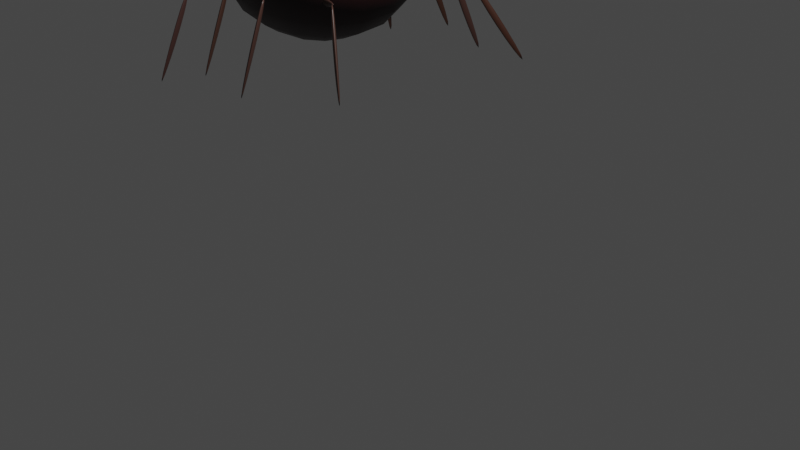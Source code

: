 # Source: spider.blend  (saved by Blender 3.1.7; exported with 4.5.12 LTS)
import bpy
from mathutils import Matrix  # noqa: F401  (used for matrix-valued properties, if any)

bpy.ops.wm.read_factory_settings(use_empty=True)
scene = bpy.context.scene
scene.name = 'Scene'

# ---- collections
col_collection = bpy.data.collections.new('Collection'); scene.collection.children.link(col_collection)

# ---- materials (node trees are filled in below, after node groups)
mat_material_007 = bpy.data.materials.new('Material.007')
mat_material_007.alpha_threshold = 0.0
mat_material_007.use_transparent_shadow = False
mat_material_007.line_color = (0.0, 0.0, 0.0, 1.0)
mat_material_015 = bpy.data.materials.new('Material.015')
mat_material_015.use_transparent_shadow = False
mat_material_008 = bpy.data.materials.new('Material.008')
mat_material_008.alpha_threshold = 0.0
mat_material_008.use_transparent_shadow = False
mat_material_008.line_color = (0.0, 0.0, 0.0, 1.0)
mat_material_009 = bpy.data.materials.new('Material.009')
mat_material_009.alpha_threshold = 0.0
mat_material_009.use_transparent_shadow = False
mat_material_009.line_color = (0.0, 0.0, 0.0, 1.0)
mat_material_010 = bpy.data.materials.new('Material.010')
mat_material_010.alpha_threshold = 0.0
mat_material_010.use_transparent_shadow = False
mat_material_010.line_color = (0.0, 0.0, 0.0, 1.0)
mat_material_011 = bpy.data.materials.new('Material.011')
mat_material_011.alpha_threshold = 0.0
mat_material_011.use_transparent_shadow = False
mat_material_011.line_color = (0.0, 0.0, 0.0, 1.0)
mat_material_012 = bpy.data.materials.new('Material.012')
mat_material_012.alpha_threshold = 0.0
mat_material_012.use_transparent_shadow = False
mat_material_012.line_color = (0.0, 0.0, 0.0, 1.0)
mat_material_013 = bpy.data.materials.new('Material.013')
mat_material_013.alpha_threshold = 0.0
mat_material_013.use_transparent_shadow = False
mat_material_013.line_color = (0.0, 0.0, 0.0, 1.0)
mat_material_014 = bpy.data.materials.new('Material.014')
mat_material_014.alpha_threshold = 0.0
mat_material_014.use_transparent_shadow = False
mat_material_014.line_color = (0.0, 0.0, 0.0, 1.0)
mat_material_016 = bpy.data.materials.new('Material.016')
mat_material_016.use_transparent_shadow = False
mat_material_017 = bpy.data.materials.new('Material.017')
mat_material_017.use_transparent_shadow = False

# ---- material node trees
mat_material_007.use_nodes = True; mat_material_007.node_tree.nodes.clear()
_N = mat_material_007.node_tree.nodes; _L = mat_material_007.node_tree.links
n0 = _N.new('ShaderNodeOutputMaterial'); n0.name = 'Material Output'; n0.location = (300, 300)
n1 = _N.new('ShaderNodeBsdfPrincipled'); n1.name = 'Principled BSDF'; n1.location = (10, 300)
n1.distribution = 'GGX'
n1.subsurface_method = 'RANDOM_WALK_SKIN'
n1.inputs[0].default_value = (0.05448, 0.02519, 0.0185, 1.0)
n1.inputs[2].default_value = 0.4
n1.inputs[3].default_value = 1.45
n1.inputs[27].default_value = (0.0, 0.0, 0.0, 1.0)
n1.inputs[28].default_value = 1.0
_L.new(n1.outputs[0], n0.inputs[0])
n0.is_active_output = True
mat_material_015.use_nodes = True; mat_material_015.node_tree.nodes.clear()
_N = mat_material_015.node_tree.nodes; _L = mat_material_015.node_tree.links
n0 = _N.new('ShaderNodeBsdfPrincipled'); n0.name = 'Principled BSDF'; n0.location = (10, 300)
n0.distribution = 'GGX'
n0.subsurface_method = 'RANDOM_WALK_SKIN'
n0.inputs[0].default_value = (0.01074, 0.00021, 0.000697, 1.0)
n0.inputs[3].default_value = 1.45
n0.inputs[27].default_value = (0.0, 0.0, 0.0, 1.0)
n0.inputs[28].default_value = 1.0
n1 = _N.new('ShaderNodeOutputMaterial'); n1.name = 'Material Output'; n1.location = (300, 300)
_L.new(n0.outputs[0], n1.inputs[0])
n1.is_active_output = True
mat_material_008.use_nodes = True; mat_material_008.node_tree.nodes.clear()
_N = mat_material_008.node_tree.nodes; _L = mat_material_008.node_tree.links
n0 = _N.new('ShaderNodeOutputMaterial'); n0.name = 'Material Output'; n0.location = (300, 300)
n1 = _N.new('ShaderNodeBsdfPrincipled'); n1.name = 'Principled BSDF'; n1.location = (10, 300)
n1.distribution = 'GGX'
n1.subsurface_method = 'RANDOM_WALK_SKIN'
n1.inputs[0].default_value = (0.04374, 0.01681, 0.01033, 1.0)
n1.inputs[2].default_value = 0.4
n1.inputs[3].default_value = 1.45
n1.inputs[27].default_value = (0.0, 0.0, 0.0, 1.0)
n1.inputs[28].default_value = 1.0
_L.new(n1.outputs[0], n0.inputs[0])
n0.is_active_output = True
mat_material_009.use_nodes = True; mat_material_009.node_tree.nodes.clear()
_N = mat_material_009.node_tree.nodes; _L = mat_material_009.node_tree.links
n0 = _N.new('ShaderNodeOutputMaterial'); n0.name = 'Material Output'; n0.location = (300, 300)
n1 = _N.new('ShaderNodeBsdfPrincipled'); n1.name = 'Principled BSDF'; n1.location = (10, 300)
n1.distribution = 'GGX'
n1.subsurface_method = 'RANDOM_WALK_SKIN'
n1.inputs[0].default_value = (0.05613, 0.02624, 0.02029, 1.0)
n1.inputs[2].default_value = 0.4
n1.inputs[3].default_value = 1.45
n1.inputs[27].default_value = (0.0, 0.0, 0.0, 1.0)
n1.inputs[28].default_value = 1.0
_L.new(n1.outputs[0], n0.inputs[0])
n0.is_active_output = True
mat_material_010.use_nodes = True; mat_material_010.node_tree.nodes.clear()
_N = mat_material_010.node_tree.nodes; _L = mat_material_010.node_tree.links
n0 = _N.new('ShaderNodeOutputMaterial'); n0.name = 'Material Output'; n0.location = (300, 300)
n1 = _N.new('ShaderNodeBsdfPrincipled'); n1.name = 'Principled BSDF'; n1.location = (10, 300)
n1.distribution = 'GGX'
n1.subsurface_method = 'RANDOM_WALK_SKIN'
n1.inputs[0].default_value = (0.05781, 0.02732, 0.02217, 1.0)
n1.inputs[2].default_value = 0.4
n1.inputs[3].default_value = 1.45
n1.inputs[27].default_value = (0.0, 0.0, 0.0, 1.0)
n1.inputs[28].default_value = 1.0
_L.new(n1.outputs[0], n0.inputs[0])
n0.is_active_output = True
mat_material_011.use_nodes = True; mat_material_011.node_tree.nodes.clear()
_N = mat_material_011.node_tree.nodes; _L = mat_material_011.node_tree.links
n0 = _N.new('ShaderNodeOutputMaterial'); n0.name = 'Material Output'; n0.location = (300, 300)
n1 = _N.new('ShaderNodeBsdfPrincipled'); n1.name = 'Principled BSDF'; n1.location = (10, 300)
n1.distribution = 'GGX'
n1.subsurface_method = 'RANDOM_WALK_SKIN'
n1.inputs[0].default_value = (0.04971, 0.02122, 0.0137, 1.0)
n1.inputs[2].default_value = 0.4
n1.inputs[3].default_value = 1.45
n1.inputs[27].default_value = (0.0, 0.0, 0.0, 1.0)
n1.inputs[28].default_value = 1.0
_L.new(n1.outputs[0], n0.inputs[0])
n0.is_active_output = True
mat_material_012.use_nodes = True; mat_material_012.node_tree.nodes.clear()
_N = mat_material_012.node_tree.nodes; _L = mat_material_012.node_tree.links
n0 = _N.new('ShaderNodeOutputMaterial'); n0.name = 'Material Output'; n0.location = (300, 300)
n1 = _N.new('ShaderNodeOutputMaterial'); n1.name = 'Material Output.001'; n1.location = (300, 300)
n2 = _N.new('ShaderNodeBsdfPrincipled'); n2.name = 'Principled BSDF.001'; n2.location = (10, 300)
n2.distribution = 'GGX'
n2.subsurface_method = 'RANDOM_WALK_SKIN'
n2.inputs[0].default_value = (0.01708, 0.00393, 0.0, 1.0)
n2.inputs[2].default_value = 0.4
n2.inputs[3].default_value = 1.45
n2.inputs[27].default_value = (0.0, 0.0, 0.0, 1.0)
n2.inputs[28].default_value = 1.0
n3 = _N.new('ShaderNodeBsdfPrincipled'); n3.name = 'Principled BSDF'; n3.location = (10, 300)
n3.distribution = 'GGX'
n3.subsurface_method = 'RANDOM_WALK_SKIN'
n3.inputs[0].default_value = (0.05127, 0.02315, 0.016, 1.0)
n3.inputs[2].default_value = 0.4
n3.inputs[3].default_value = 1.45
n3.inputs[27].default_value = (0.0, 0.0, 0.0, 1.0)
n3.inputs[28].default_value = 1.0
_L.new(n3.outputs[0], n0.inputs[0])
_L.new(n2.outputs[0], n1.inputs[0])
n0.is_active_output = True
mat_material_013.use_nodes = True; mat_material_013.node_tree.nodes.clear()
_N = mat_material_013.node_tree.nodes; _L = mat_material_013.node_tree.links
n0 = _N.new('ShaderNodeOutputMaterial'); n0.name = 'Material Output'; n0.location = (300, 300)
n1 = _N.new('ShaderNodeBsdfPrincipled'); n1.name = 'Principled BSDF'; n1.location = (10, 300)
n1.distribution = 'GGX'
n1.subsurface_method = 'RANDOM_WALK_SKIN'
n1.inputs[0].default_value = (0.05951, 0.02732, 0.02315, 1.0)
n1.inputs[2].default_value = 0.4
n1.inputs[3].default_value = 1.45
n1.inputs[27].default_value = (0.0, 0.0, 0.0, 1.0)
n1.inputs[28].default_value = 1.0
_L.new(n1.outputs[0], n0.inputs[0])
n0.is_active_output = True
mat_material_014.use_nodes = True; mat_material_014.node_tree.nodes.clear()
_N = mat_material_014.node_tree.nodes; _L = mat_material_014.node_tree.links
n0 = _N.new('ShaderNodeOutputMaterial'); n0.name = 'Material Output'; n0.location = (300, 300)
n1 = _N.new('ShaderNodeBsdfPrincipled'); n1.name = 'Principled BSDF'; n1.location = (10, 300)
n1.distribution = 'GGX'
n1.subsurface_method = 'RANDOM_WALK_SKIN'
n1.inputs[0].default_value = (0.05127, 0.02217, 0.016, 1.0)
n1.inputs[2].default_value = 0.4
n1.inputs[3].default_value = 1.45
n1.inputs[27].default_value = (0.0, 0.0, 0.0, 1.0)
n1.inputs[28].default_value = 1.0
_L.new(n1.outputs[0], n0.inputs[0])
n0.is_active_output = True
mat_material_016.use_nodes = True; mat_material_016.node_tree.nodes.clear()
_N = mat_material_016.node_tree.nodes; _L = mat_material_016.node_tree.links
n0 = _N.new('ShaderNodeBsdfPrincipled'); n0.name = 'Principled BSDF'; n0.location = (10, 300)
n0.distribution = 'GGX'
n0.subsurface_method = 'RANDOM_WALK_SKIN'
n0.inputs[0].default_value = (0.0, 0.0, 0.0, 1.0)
n0.inputs[3].default_value = 1.45
n0.inputs[27].default_value = (0.0, 0.0, 0.0, 1.0)
n0.inputs[28].default_value = 1.0
n1 = _N.new('ShaderNodeOutputMaterial'); n1.name = 'Material Output'; n1.location = (300, 300)
_L.new(n0.outputs[0], n1.inputs[0])
n1.is_active_output = True
mat_material_017.use_nodes = True; mat_material_017.node_tree.nodes.clear()
_N = mat_material_017.node_tree.nodes; _L = mat_material_017.node_tree.links
n0 = _N.new('ShaderNodeBsdfPrincipled'); n0.name = 'Principled BSDF'; n0.location = (10, 300)
n0.distribution = 'GGX'
n0.subsurface_method = 'RANDOM_WALK_SKIN'
n0.inputs[0].default_value = (0.0, 0.0, 0.0, 1.0)
n0.inputs[3].default_value = 1.45
n0.inputs[27].default_value = (0.0, 0.0, 0.0, 1.0)
n0.inputs[28].default_value = 1.0
n1 = _N.new('ShaderNodeOutputMaterial'); n1.name = 'Material Output'; n1.location = (300, 300)
_L.new(n0.outputs[0], n1.inputs[0])
n1.is_active_output = True

# ---- world
world_world = bpy.data.worlds.new('World'); scene.world = world_world
world_world.use_nodes = True; world_world.node_tree.nodes.clear()
_N = world_world.node_tree.nodes; _L = world_world.node_tree.links
n0 = _N.new('ShaderNodeOutputWorld'); n0.name = 'World Output'; n0.location = (300, 300)
n1 = _N.new('ShaderNodeBackground'); n1.name = 'Background'; n1.location = (10, 300)
n1.inputs[0].default_value = (0.05088, 0.05088, 0.05088, 1.0)
_L.new(n1.outputs[0], n0.inputs[0])
n0.is_active_output = True
world_world.color = (0.05088, 0.05088, 0.05088)
world_world.use_sun_shadow = False
world_world.sun_shadow_jitter_overblur = 0.0

# ---- cameras
cam_camera = bpy.data.cameras.new('Camera')
cam_camera.clip_end = 100.0
cam_camera.ortho_scale = 7.314

# ---- lights
light_light = bpy.data.lights.new('Light', 'POINT')
light_light.transmission_factor = 0.0
light_light.energy = 1000.0
light_light.shadow_soft_size = 0.1
light_light.shadow_maximum_resolution = 0.006
light_light.use_absolute_resolution = True

# ---- meshes
me_cube_007 = bpy.data.meshes.new('Cube.007')
me_cube_007.from_pydata([(2.755, 0.01296, 0.2687), (1.171, 1.02, -1.002), (3.562, -0.1445, 0.6687), (1.551, -0.9344, -0.9982), (-1.288, 0.1187, -0.06023), (-1.79, 1.104, -1.009), (-1.417, -1.239, 0.74), (-1.813, -0.8599, -1.034), (3.763, 10.42, -16.92), (2.873, 6.858, -10.59), (4.158, 12.48, -20.21), (3.116, 6.063, -12.52), (2.096, -0.08808, 0.2657), (1.691, -0.7618, 2.113), (2.243, -1.435, 0.9915), (1.769, -2.622, 1.892)], [], [(0, 2, 6, 4), (3, 7, 6, 2), (7, 5, 4, 6), (5, 7, 3, 1), (1, 3, 2, 0), (5, 1, 0, 4), (8, 12, 14, 10), (11, 10, 14, 15), (15, 14, 12, 13), (13, 9, 11, 15), (9, 8, 10, 11), (13, 12, 8, 9)])
me_cube_007.polygons.foreach_set('use_smooth', [True] * 12)
_uv = me_cube_007.uv_layers.new(name='UVMap')
_uv.uv.foreach_set('vector', [0.625, 0.5, 0.625, 0.75, 0.875, 0.75, 0.875, 0.5, 0.375, 0.75, 0.375, 1.0, 0.625, 1.0, 0.625, 0.75, 0.375, 0.0, 0.375, 0.25, 0.625, 0.25, 0.625, 0.0, 0.125, 0.5, 0.125, 0.75, 0.375, 0.75, 0.375, 0.5, 0.375, 0.5, 0.375, 0.75, 0.625, 0.75, 0.625, 0.5, 0.375, 0.25, 0.375, 0.5, 0.625, 0.5, 0.625, 0.25, 0.625, 0.5, 0.875, 0.5, 0.875, 0.75, 0.625, 0.75, 0.375, 0.75, 0.625, 0.75, 0.625, 1.0, 0.375, 1.0, 0.375, 0.0, 0.625, 0.0, 0.625, 0.25, 0.375, 0.25, 0.125, 0.5, 0.375, 0.5, 0.375, 0.75, 0.125, 0.75, 0.375, 0.5, 0.625, 0.5, 0.625, 0.75, 0.375, 0.75, 0.375, 0.25, 0.625, 0.25, 0.625, 0.5, 0.375, 0.5])
me_cube_007.materials.append(mat_material_007)
me_cube_007.use_remesh_preserve_volume = False
me_cube_007.use_remesh_preserve_attributes = False
me_cube_007.use_mirror_vertex_groups = False
me_cube_007.update()
me_cube_008 = bpy.data.meshes.new('Cube.008')
me_cube_008.from_pydata([(-1.285, -1.031, -0.9932), (-1.202, -1.232, 1.042), (-1.611, 1.107, -1.027), (-1.367, 0.9997, 0.9814), (1.059, -1.029, -1.01), (2.042, -1.559, 1.088), (0.9724, 1.092, -1.047), (2.739, 0.8902, 0.8971)], [], [(0, 1, 3, 2), (2, 3, 7, 6), (6, 7, 5, 4), (4, 5, 1, 0), (2, 6, 4, 0), (7, 3, 1, 5)])
me_cube_008.polygons.foreach_set('use_smooth', [True] * 6)
_uv = me_cube_008.uv_layers.new(name='UVMap')
_uv.uv.foreach_set('vector', [0.375, 0.0, 0.625, 0.0, 0.625, 0.25, 0.375, 0.25, 0.375, 0.25, 0.625, 0.25, 0.625, 0.5, 0.375, 0.5, 0.375, 0.5, 0.625, 0.5, 0.625, 0.75, 0.375, 0.75, 0.375, 0.75, 0.625, 0.75, 0.625, 1.0, 0.375, 1.0, 0.125, 0.5, 0.375, 0.5, 0.375, 0.75, 0.125, 0.75, 0.625, 0.5, 0.875, 0.5, 0.875, 0.75, 0.625, 0.75])
me_cube_008.materials.append(mat_material_015)
me_cube_008.use_remesh_fix_poles = True
me_cube_008.use_remesh_preserve_attributes = False
me_cube_008.update()
me_cube_009 = bpy.data.meshes.new('Cube.009')
me_cube_009.from_pydata([(2.755, 0.01296, 0.2687), (1.171, 1.02, -1.002), (3.562, -0.1445, 0.6687), (1.551, -0.9344, -0.9982), (-1.288, 0.1187, -0.06023), (-1.79, 1.104, -1.009), (-1.417, -1.239, 0.74), (-1.813, -0.8599, -1.034), (3.763, 10.42, -16.92), (2.873, 6.858, -10.59), (4.158, 12.48, -20.21), (3.116, 6.063, -12.52), (2.096, -0.08808, 0.2657), (1.691, -0.7618, 2.113), (2.243, -1.435, 0.9915), (1.769, -2.622, 1.892)], [], [(0, 2, 6, 4), (3, 7, 6, 2), (7, 5, 4, 6), (5, 7, 3, 1), (1, 3, 2, 0), (5, 1, 0, 4), (8, 12, 14, 10), (11, 10, 14, 15), (15, 14, 12, 13), (13, 9, 11, 15), (9, 8, 10, 11), (13, 12, 8, 9)])
me_cube_009.polygons.foreach_set('use_smooth', [True] * 12)
_uv = me_cube_009.uv_layers.new(name='UVMap')
_uv.uv.foreach_set('vector', [0.625, 0.5, 0.625, 0.75, 0.875, 0.75, 0.875, 0.5, 0.375, 0.75, 0.375, 1.0, 0.625, 1.0, 0.625, 0.75, 0.375, 0.0, 0.375, 0.25, 0.625, 0.25, 0.625, 0.0, 0.125, 0.5, 0.125, 0.75, 0.375, 0.75, 0.375, 0.5, 0.375, 0.5, 0.375, 0.75, 0.625, 0.75, 0.625, 0.5, 0.375, 0.25, 0.375, 0.5, 0.625, 0.5, 0.625, 0.25, 0.625, 0.5, 0.875, 0.5, 0.875, 0.75, 0.625, 0.75, 0.375, 0.75, 0.625, 0.75, 0.625, 1.0, 0.375, 1.0, 0.375, 0.0, 0.625, 0.0, 0.625, 0.25, 0.375, 0.25, 0.125, 0.5, 0.375, 0.5, 0.375, 0.75, 0.125, 0.75, 0.375, 0.5, 0.625, 0.5, 0.625, 0.75, 0.375, 0.75, 0.375, 0.25, 0.625, 0.25, 0.625, 0.5, 0.375, 0.5])
me_cube_009.materials.append(mat_material_008)
me_cube_009.use_remesh_preserve_volume = False
me_cube_009.use_remesh_preserve_attributes = False
me_cube_009.use_mirror_vertex_groups = False
me_cube_009.update()
me_cube_010 = bpy.data.meshes.new('Cube.010')
me_cube_010.from_pydata([(2.755, 0.01296, 0.2687), (1.171, 1.02, -1.002), (3.562, -0.1445, 0.6687), (1.551, -0.9344, -0.9982), (-1.288, 0.1187, -0.06023), (-1.79, 1.104, -1.009), (-1.417, -1.239, 0.74), (-1.813, -0.8599, -1.034), (3.763, 10.42, -16.92), (2.873, 6.858, -10.59), (4.158, 12.48, -20.21), (3.116, 6.063, -12.52), (2.096, -0.08808, 0.2657), (1.691, -0.7618, 2.113), (2.243, -1.435, 0.9915), (1.769, -2.622, 1.892)], [], [(0, 2, 6, 4), (3, 7, 6, 2), (7, 5, 4, 6), (5, 7, 3, 1), (1, 3, 2, 0), (5, 1, 0, 4), (8, 12, 14, 10), (11, 10, 14, 15), (15, 14, 12, 13), (13, 9, 11, 15), (9, 8, 10, 11), (13, 12, 8, 9)])
me_cube_010.polygons.foreach_set('use_smooth', [True] * 12)
_uv = me_cube_010.uv_layers.new(name='UVMap')
_uv.uv.foreach_set('vector', [0.625, 0.5, 0.625, 0.75, 0.875, 0.75, 0.875, 0.5, 0.375, 0.75, 0.375, 1.0, 0.625, 1.0, 0.625, 0.75, 0.375, 0.0, 0.375, 0.25, 0.625, 0.25, 0.625, 0.0, 0.125, 0.5, 0.125, 0.75, 0.375, 0.75, 0.375, 0.5, 0.375, 0.5, 0.375, 0.75, 0.625, 0.75, 0.625, 0.5, 0.375, 0.25, 0.375, 0.5, 0.625, 0.5, 0.625, 0.25, 0.625, 0.5, 0.875, 0.5, 0.875, 0.75, 0.625, 0.75, 0.375, 0.75, 0.625, 0.75, 0.625, 1.0, 0.375, 1.0, 0.375, 0.0, 0.625, 0.0, 0.625, 0.25, 0.375, 0.25, 0.125, 0.5, 0.375, 0.5, 0.375, 0.75, 0.125, 0.75, 0.375, 0.5, 0.625, 0.5, 0.625, 0.75, 0.375, 0.75, 0.375, 0.25, 0.625, 0.25, 0.625, 0.5, 0.375, 0.5])
me_cube_010.materials.append(mat_material_009)
me_cube_010.use_remesh_preserve_volume = False
me_cube_010.use_remesh_preserve_attributes = False
me_cube_010.use_mirror_vertex_groups = False
me_cube_010.update()
me_cube_011 = bpy.data.meshes.new('Cube.011')
me_cube_011.from_pydata([(2.755, 0.01296, 0.2687), (1.171, 1.02, -1.002), (3.562, -0.1445, 0.6687), (1.551, -0.9344, -0.9982), (-1.288, 0.1187, -0.06023), (-1.79, 1.104, -1.009), (-1.417, -1.239, 0.74), (-1.813, -0.8599, -1.034), (3.763, 10.42, -16.92), (2.873, 6.858, -10.59), (4.158, 12.48, -20.21), (3.116, 6.063, -12.52), (2.096, -0.08808, 0.2657), (1.691, -0.7618, 2.113), (2.243, -1.435, 0.9915), (1.769, -2.622, 1.892)], [], [(0, 2, 6, 4), (3, 7, 6, 2), (7, 5, 4, 6), (5, 7, 3, 1), (1, 3, 2, 0), (5, 1, 0, 4), (8, 12, 14, 10), (11, 10, 14, 15), (15, 14, 12, 13), (13, 9, 11, 15), (9, 8, 10, 11), (13, 12, 8, 9)])
me_cube_011.polygons.foreach_set('use_smooth', [True] * 12)
_uv = me_cube_011.uv_layers.new(name='UVMap')
_uv.uv.foreach_set('vector', [0.625, 0.5, 0.625, 0.75, 0.875, 0.75, 0.875, 0.5, 0.375, 0.75, 0.375, 1.0, 0.625, 1.0, 0.625, 0.75, 0.375, 0.0, 0.375, 0.25, 0.625, 0.25, 0.625, 0.0, 0.125, 0.5, 0.125, 0.75, 0.375, 0.75, 0.375, 0.5, 0.375, 0.5, 0.375, 0.75, 0.625, 0.75, 0.625, 0.5, 0.375, 0.25, 0.375, 0.5, 0.625, 0.5, 0.625, 0.25, 0.625, 0.5, 0.875, 0.5, 0.875, 0.75, 0.625, 0.75, 0.375, 0.75, 0.625, 0.75, 0.625, 1.0, 0.375, 1.0, 0.375, 0.0, 0.625, 0.0, 0.625, 0.25, 0.375, 0.25, 0.125, 0.5, 0.375, 0.5, 0.375, 0.75, 0.125, 0.75, 0.375, 0.5, 0.625, 0.5, 0.625, 0.75, 0.375, 0.75, 0.375, 0.25, 0.625, 0.25, 0.625, 0.5, 0.375, 0.5])
me_cube_011.materials.append(mat_material_010)
me_cube_011.use_remesh_preserve_volume = False
me_cube_011.use_remesh_preserve_attributes = False
me_cube_011.use_mirror_vertex_groups = False
me_cube_011.update()
me_cube_012 = bpy.data.meshes.new('Cube.012')
me_cube_012.from_pydata([(2.755, 0.01296, 0.2687), (1.171, 1.02, -1.002), (3.562, -0.1445, 0.6687), (1.551, -0.9344, -0.9982), (-1.288, 0.1187, -0.06023), (-1.79, 1.104, -1.009), (-1.417, -1.239, 0.74), (-1.813, -0.8599, -1.034), (3.763, 10.42, -16.92), (2.873, 6.858, -10.59), (4.158, 12.48, -20.21), (3.116, 6.063, -12.52), (2.096, -0.08808, 0.2657), (1.691, -0.7618, 2.113), (2.243, -1.435, 0.9915), (1.769, -2.622, 1.892)], [], [(0, 2, 6, 4), (3, 7, 6, 2), (7, 5, 4, 6), (5, 7, 3, 1), (1, 3, 2, 0), (5, 1, 0, 4), (8, 12, 14, 10), (11, 10, 14, 15), (15, 14, 12, 13), (13, 9, 11, 15), (9, 8, 10, 11), (13, 12, 8, 9)])
me_cube_012.polygons.foreach_set('use_smooth', [True] * 12)
_uv = me_cube_012.uv_layers.new(name='UVMap')
_uv.uv.foreach_set('vector', [0.625, 0.5, 0.625, 0.75, 0.875, 0.75, 0.875, 0.5, 0.375, 0.75, 0.375, 1.0, 0.625, 1.0, 0.625, 0.75, 0.375, 0.0, 0.375, 0.25, 0.625, 0.25, 0.625, 0.0, 0.125, 0.5, 0.125, 0.75, 0.375, 0.75, 0.375, 0.5, 0.375, 0.5, 0.375, 0.75, 0.625, 0.75, 0.625, 0.5, 0.375, 0.25, 0.375, 0.5, 0.625, 0.5, 0.625, 0.25, 0.625, 0.5, 0.875, 0.5, 0.875, 0.75, 0.625, 0.75, 0.375, 0.75, 0.625, 0.75, 0.625, 1.0, 0.375, 1.0, 0.375, 0.0, 0.625, 0.0, 0.625, 0.25, 0.375, 0.25, 0.125, 0.5, 0.375, 0.5, 0.375, 0.75, 0.125, 0.75, 0.375, 0.5, 0.625, 0.5, 0.625, 0.75, 0.375, 0.75, 0.375, 0.25, 0.625, 0.25, 0.625, 0.5, 0.375, 0.5])
me_cube_012.materials.append(mat_material_011)
me_cube_012.use_remesh_preserve_volume = False
me_cube_012.use_remesh_preserve_attributes = False
me_cube_012.use_mirror_vertex_groups = False
me_cube_012.update()
me_cube_013 = bpy.data.meshes.new('Cube.013')
me_cube_013.from_pydata([(2.755, 0.01296, 0.2687), (1.171, 1.02, -1.002), (3.562, -0.1445, 0.6687), (1.551, -0.9344, -0.9982), (-1.288, 0.1187, -0.06023), (-1.79, 1.104, -1.009), (-1.417, -1.239, 0.74), (-1.813, -0.8599, -1.034), (3.763, 10.42, -16.92), (2.873, 6.858, -10.59), (4.158, 12.48, -20.21), (3.116, 6.063, -12.52), (2.096, -0.08808, 0.2657), (1.691, -0.7618, 2.113), (2.243, -1.435, 0.9915), (1.769, -2.622, 1.892)], [], [(0, 2, 6, 4), (3, 7, 6, 2), (7, 5, 4, 6), (5, 7, 3, 1), (1, 3, 2, 0), (5, 1, 0, 4), (8, 12, 14, 10), (11, 10, 14, 15), (15, 14, 12, 13), (13, 9, 11, 15), (9, 8, 10, 11), (13, 12, 8, 9)])
me_cube_013.polygons.foreach_set('use_smooth', [True] * 12)
_uv = me_cube_013.uv_layers.new(name='UVMap')
_uv.uv.foreach_set('vector', [0.625, 0.5, 0.625, 0.75, 0.875, 0.75, 0.875, 0.5, 0.375, 0.75, 0.375, 1.0, 0.625, 1.0, 0.625, 0.75, 0.375, 0.0, 0.375, 0.25, 0.625, 0.25, 0.625, 0.0, 0.125, 0.5, 0.125, 0.75, 0.375, 0.75, 0.375, 0.5, 0.375, 0.5, 0.375, 0.75, 0.625, 0.75, 0.625, 0.5, 0.375, 0.25, 0.375, 0.5, 0.625, 0.5, 0.625, 0.25, 0.625, 0.5, 0.875, 0.5, 0.875, 0.75, 0.625, 0.75, 0.375, 0.75, 0.625, 0.75, 0.625, 1.0, 0.375, 1.0, 0.375, 0.0, 0.625, 0.0, 0.625, 0.25, 0.375, 0.25, 0.125, 0.5, 0.375, 0.5, 0.375, 0.75, 0.125, 0.75, 0.375, 0.5, 0.625, 0.5, 0.625, 0.75, 0.375, 0.75, 0.375, 0.25, 0.625, 0.25, 0.625, 0.5, 0.375, 0.5])
me_cube_013.materials.append(mat_material_012)
me_cube_013.use_remesh_preserve_volume = False
me_cube_013.use_remesh_preserve_attributes = False
me_cube_013.use_mirror_vertex_groups = False
me_cube_013.update()
me_cube_014 = bpy.data.meshes.new('Cube.014')
me_cube_014.from_pydata([(2.755, 0.01296, 0.2687), (1.171, 1.02, -1.002), (3.562, -0.1445, 0.6687), (1.551, -0.9344, -0.9982), (-1.288, 0.1187, -0.06023), (-1.79, 1.104, -1.009), (-1.417, -1.239, 0.74), (-1.813, -0.8599, -1.034), (3.763, 10.42, -16.92), (2.873, 6.858, -10.59), (4.158, 12.48, -20.21), (3.116, 6.063, -12.52), (2.096, -0.08808, 0.2657), (1.691, -0.7618, 2.113), (2.243, -1.435, 0.9915), (1.769, -2.622, 1.892)], [], [(0, 2, 6, 4), (3, 7, 6, 2), (7, 5, 4, 6), (5, 7, 3, 1), (1, 3, 2, 0), (5, 1, 0, 4), (8, 12, 14, 10), (11, 10, 14, 15), (15, 14, 12, 13), (13, 9, 11, 15), (9, 8, 10, 11), (13, 12, 8, 9)])
me_cube_014.polygons.foreach_set('use_smooth', [True] * 12)
_uv = me_cube_014.uv_layers.new(name='UVMap')
_uv.uv.foreach_set('vector', [0.625, 0.5, 0.625, 0.75, 0.875, 0.75, 0.875, 0.5, 0.375, 0.75, 0.375, 1.0, 0.625, 1.0, 0.625, 0.75, 0.375, 0.0, 0.375, 0.25, 0.625, 0.25, 0.625, 0.0, 0.125, 0.5, 0.125, 0.75, 0.375, 0.75, 0.375, 0.5, 0.375, 0.5, 0.375, 0.75, 0.625, 0.75, 0.625, 0.5, 0.375, 0.25, 0.375, 0.5, 0.625, 0.5, 0.625, 0.25, 0.625, 0.5, 0.875, 0.5, 0.875, 0.75, 0.625, 0.75, 0.375, 0.75, 0.625, 0.75, 0.625, 1.0, 0.375, 1.0, 0.375, 0.0, 0.625, 0.0, 0.625, 0.25, 0.375, 0.25, 0.125, 0.5, 0.375, 0.5, 0.375, 0.75, 0.125, 0.75, 0.375, 0.5, 0.625, 0.5, 0.625, 0.75, 0.375, 0.75, 0.375, 0.25, 0.625, 0.25, 0.625, 0.5, 0.375, 0.5])
me_cube_014.materials.append(mat_material_013)
me_cube_014.use_remesh_preserve_volume = False
me_cube_014.use_remesh_preserve_attributes = False
me_cube_014.use_mirror_vertex_groups = False
me_cube_014.update()
me_cube_015 = bpy.data.meshes.new('Cube.015')
me_cube_015.from_pydata([(2.755, 0.01296, 0.2687), (1.171, 1.02, -1.002), (3.562, -0.1445, 0.6687), (1.551, -0.9344, -0.9982), (-1.288, 0.1187, -0.06023), (-1.79, 1.104, -1.009), (-1.417, -1.239, 0.74), (-1.813, -0.8599, -1.034), (3.763, 10.42, -16.92), (2.873, 6.858, -10.59), (4.158, 12.48, -20.21), (3.116, 6.063, -12.52), (2.096, -0.08808, 0.2657), (1.691, -0.7618, 2.113), (2.243, -1.435, 0.9915), (1.769, -2.622, 1.892)], [], [(0, 2, 6, 4), (3, 7, 6, 2), (7, 5, 4, 6), (5, 7, 3, 1), (1, 3, 2, 0), (5, 1, 0, 4), (8, 12, 14, 10), (11, 10, 14, 15), (15, 14, 12, 13), (13, 9, 11, 15), (9, 8, 10, 11), (13, 12, 8, 9)])
me_cube_015.polygons.foreach_set('use_smooth', [True] * 12)
_uv = me_cube_015.uv_layers.new(name='UVMap')
_uv.uv.foreach_set('vector', [0.625, 0.5, 0.625, 0.75, 0.875, 0.75, 0.875, 0.5, 0.375, 0.75, 0.375, 1.0, 0.625, 1.0, 0.625, 0.75, 0.375, 0.0, 0.375, 0.25, 0.625, 0.25, 0.625, 0.0, 0.125, 0.5, 0.125, 0.75, 0.375, 0.75, 0.375, 0.5, 0.375, 0.5, 0.375, 0.75, 0.625, 0.75, 0.625, 0.5, 0.375, 0.25, 0.375, 0.5, 0.625, 0.5, 0.625, 0.25, 0.625, 0.5, 0.875, 0.5, 0.875, 0.75, 0.625, 0.75, 0.375, 0.75, 0.625, 0.75, 0.625, 1.0, 0.375, 1.0, 0.375, 0.0, 0.625, 0.0, 0.625, 0.25, 0.375, 0.25, 0.125, 0.5, 0.375, 0.5, 0.375, 0.75, 0.125, 0.75, 0.375, 0.5, 0.625, 0.5, 0.625, 0.75, 0.375, 0.75, 0.375, 0.25, 0.625, 0.25, 0.625, 0.5, 0.375, 0.5])
me_cube_015.materials.append(mat_material_014)
me_cube_015.use_remesh_preserve_volume = False
me_cube_015.use_remesh_preserve_attributes = False
me_cube_015.use_mirror_vertex_groups = False
me_cube_015.update()
me_cube_016 = bpy.data.meshes.new('Cube.016')
me_cube_016.from_pydata([(-1.0, -1.0, -1.0), (-1.0, -1.0, 1.0), (-1.0, 1.0, -1.0), (-1.0, 1.0, 1.0), (1.0, -1.0, -1.0), (1.0, -1.0, 1.0), (1.0, 1.0, -1.0), (1.0, 1.0, 1.0)], [], [(0, 1, 3, 2), (2, 3, 7, 6), (6, 7, 5, 4), (4, 5, 1, 0), (2, 6, 4, 0), (7, 3, 1, 5)])
me_cube_016.polygons.foreach_set('use_smooth', [True] * 6)
_uv = me_cube_016.uv_layers.new(name='UVMap')
_uv.uv.foreach_set('vector', [0.375, 0.0, 0.625, 0.0, 0.625, 0.25, 0.375, 0.25, 0.375, 0.25, 0.625, 0.25, 0.625, 0.5, 0.375, 0.5, 0.375, 0.5, 0.625, 0.5, 0.625, 0.75, 0.375, 0.75, 0.375, 0.75, 0.625, 0.75, 0.625, 1.0, 0.375, 1.0, 0.125, 0.5, 0.375, 0.5, 0.375, 0.75, 0.125, 0.75, 0.625, 0.5, 0.875, 0.5, 0.875, 0.75, 0.625, 0.75])
me_cube_016.materials.append(mat_material_016)
me_cube_016.use_remesh_fix_poles = True
me_cube_016.use_remesh_preserve_attributes = False
me_cube_016.update()
me_cube_017 = bpy.data.meshes.new('Cube.017')
me_cube_017.from_pydata([(-1.0, -1.0, -1.0), (-1.0, -1.0, 1.0), (-1.0, 1.0, -1.0), (-1.0, 1.0, 1.0), (1.0, -1.0, -1.0), (1.0, -1.0, 1.0), (1.0, 1.0, -1.0), (1.0, 1.0, 1.0)], [], [(0, 1, 3, 2), (2, 3, 7, 6), (6, 7, 5, 4), (4, 5, 1, 0), (2, 6, 4, 0), (7, 3, 1, 5)])
me_cube_017.polygons.foreach_set('use_smooth', [True] * 6)
_uv = me_cube_017.uv_layers.new(name='UVMap')
_uv.uv.foreach_set('vector', [0.375, 0.0, 0.625, 0.0, 0.625, 0.25, 0.375, 0.25, 0.375, 0.25, 0.625, 0.25, 0.625, 0.5, 0.375, 0.5, 0.375, 0.5, 0.625, 0.5, 0.625, 0.75, 0.375, 0.75, 0.375, 0.75, 0.625, 0.75, 0.625, 1.0, 0.375, 1.0, 0.125, 0.5, 0.375, 0.5, 0.375, 0.75, 0.125, 0.75, 0.625, 0.5, 0.875, 0.5, 0.875, 0.75, 0.625, 0.75])
me_cube_017.materials.append(mat_material_017)
me_cube_017.use_remesh_fix_poles = True
me_cube_017.use_remesh_preserve_attributes = False
me_cube_017.update()

# ---- objects
ob_light = bpy.data.objects.new('Light', light_light)
ob_camera = bpy.data.objects.new('Camera', cam_camera)
ob_cube_007 = bpy.data.objects.new('Cube.007', me_cube_007)
ob_cube_008 = bpy.data.objects.new('Cube.008', me_cube_008)
ob_cube_001 = bpy.data.objects.new('Cube.001', me_cube_009)
ob_cube_002 = bpy.data.objects.new('Cube.002', me_cube_010)
ob_cube_003 = bpy.data.objects.new('Cube.003', me_cube_011)
ob_cube_004 = bpy.data.objects.new('Cube.004', me_cube_012)
ob_cube_005 = bpy.data.objects.new('Cube.005', me_cube_013)
ob_cube_006 = bpy.data.objects.new('Cube.006', me_cube_014)
ob_cube_009 = bpy.data.objects.new('Cube.009', me_cube_015)
ob_cube = bpy.data.objects.new('Cube', me_cube_016)
ob_cube_010 = bpy.data.objects.new('Cube.010', me_cube_017)

# ---- transforms, parenting, visibility, modifiers, constraints
ob_light.location = (-0.5186, 1.632, 5.279)
ob_light.rotation_euler = (0.6503, 0.05522, 1.866)
ob_light.lock_rotations_4d = False
ob_light.empty_display_type = 'ARROWS'
ob_light.color = (0.0, 0.0, 0.0, 0.0)
ob_light.lineart.crease_threshold = 0.0
ob_camera.location = (7.359, -6.926, 4.958)
ob_camera.rotation_euler = (1.109, 0.0, 0.8149)
ob_camera.lock_rotations_4d = False
ob_camera.empty_display_type = 'ARROWS'
ob_camera.color = (0.0, 0.0, 0.0, 0.0)
ob_camera.display_type = 'WIRE'
ob_camera.lineart.crease_threshold = 0.0
ob_cube_007.parent = ob_cube_008
ob_cube_007.matrix_parent_inverse = Matrix(((0.8051, 0.03315, -0.06509, -0.0), (-0.01081, 0.9388, 0.3444, -0.0), (0.08971, -0.3421, 0.9354, -0.0), (-0.0, -0.0, -0.0, 1.0)))
ob_cube_007.location = (1.551, -0.9206, 0.03856)
ob_cube_007.rotation_euler = (-0.4292, -0.1939, -0.59)
ob_cube_007.scale = (0.3542, 0.04867, 0.06985)
ob_cube_007.lock_rotations_4d = False
ob_cube_007.empty_display_type = 'ARROWS'
ob_cube_007.lineart.crease_threshold = 0.0
_m = ob_cube_007.modifiers.new('Subdivision', 'SUBSURF')
_m.levels = 4
ob_cube_008.location = (-4.302, 2.332, 1.404)
ob_cube_008.rotation_euler = (0.3528, 0.08061, 0.04115)
ob_cube_008.scale = (1.237, 1.0, 1.0)
ob_cube_008.color = (0.0008272, 0.0005722, 0.0003663, 1.0)
_m = ob_cube_008.modifiers.new('Subdivision', 'SUBSURF')
_m.levels = 4
ob_cube_001.parent = ob_cube_008
ob_cube_001.matrix_parent_inverse = Matrix(((0.8051, 0.03315, -0.06509, -0.0), (-0.01081, 0.9388, 0.3444, -0.0), (0.08971, -0.3421, 0.9354, -0.0), (-0.0, -0.0, -0.0, 1.0)))
ob_cube_001.location = (1.582, 0.5421, -0.06308)
ob_cube_001.rotation_euler = (-0.4292, -0.1939, 0.5557)
ob_cube_001.scale = (0.3542, 0.04867, 0.06985)
ob_cube_001.lock_rotations_4d = False
ob_cube_001.empty_display_type = 'ARROWS'
ob_cube_001.lineart.crease_threshold = 0.0
_m = ob_cube_001.modifiers.new('Subdivision', 'SUBSURF')
_m.levels = 4
ob_cube_002.parent = ob_cube_008
ob_cube_002.matrix_parent_inverse = Matrix(((0.8051, 0.03315, -0.06509, -0.0), (-0.01081, 0.9388, 0.3444, -0.0), (0.08971, -0.3421, 0.9354, -0.0), (-0.0, -0.0, -0.0, 1.0)))
ob_cube_002.location = (0.9134, -1.099, 0.2222)
ob_cube_002.rotation_euler = (-0.6157, 0.08891, -0.9309)
ob_cube_002.scale = (0.3542, 0.04867, 0.06985)
ob_cube_002.lock_rotations_4d = False
ob_cube_002.empty_display_type = 'ARROWS'
ob_cube_002.lineart.crease_threshold = 0.0
_m = ob_cube_002.modifiers.new('Subdivision', 'SUBSURF')
_m.levels = 4
ob_cube_003.parent = ob_cube_008
ob_cube_003.matrix_parent_inverse = Matrix(((0.8051, 0.03315, -0.06509, -0.0), (-0.01081, 0.9388, 0.3444, -0.0), (0.08971, -0.3421, 0.9354, -0.0), (-0.0, -0.0, -0.0, 1.0)))
ob_cube_003.location = (1.014, 0.7094, 0.1386)
ob_cube_003.rotation_euler = (-0.2525, 0.09498, 0.7466)
ob_cube_003.scale = (0.3542, 0.04867, 0.06985)
ob_cube_003.lock_rotations_4d = False
ob_cube_003.empty_display_type = 'ARROWS'
ob_cube_003.lineart.crease_threshold = 0.0
_m = ob_cube_003.modifiers.new('Subdivision', 'SUBSURF')
_m.levels = 4
ob_cube_004.parent = ob_cube_008
ob_cube_004.matrix_parent_inverse = Matrix(((0.8051, 0.03315, -0.06509, -0.0), (-0.01081, 0.9388, 0.3444, -0.0), (0.08971, -0.3421, 0.9354, -0.0), (-0.0, -0.0, -0.0, 1.0)))
ob_cube_004.location = (0.2339, 0.942, 0.1918)
ob_cube_004.rotation_euler = (-0.2525, 0.09498, 0.872)
ob_cube_004.scale = (0.3542, 0.04867, 0.06985)
ob_cube_004.lock_rotations_4d = False
ob_cube_004.empty_display_type = 'ARROWS'
ob_cube_004.lineart.crease_threshold = 0.0
_m = ob_cube_004.modifiers.new('Subdivision', 'SUBSURF')
_m.levels = 4
ob_cube_005.parent = ob_cube_008
ob_cube_005.matrix_parent_inverse = Matrix(((0.8051, 0.03315, -0.06509, -0.0), (-0.01081, 0.9388, 0.3444, -0.0), (0.08971, -0.3421, 0.9354, -0.0), (-0.0, -0.0, -0.0, 1.0)))
ob_cube_005.location = (-0.02804, -0.8591, 0.196)
ob_cube_005.rotation_euler = (-0.6157, 0.08891, -1.016)
ob_cube_005.scale = (0.3542, 0.04867, 0.06985)
ob_cube_005.lock_rotations_4d = False
ob_cube_005.empty_display_type = 'ARROWS'
ob_cube_005.lineart.crease_threshold = 0.0
_m = ob_cube_005.modifiers.new('Subdivision', 'SUBSURF')
_m.levels = 4
ob_cube_006.parent = ob_cube_008
ob_cube_006.matrix_parent_inverse = Matrix(((0.8051, 0.03315, -0.06509, -0.0), (-0.01081, 0.9388, 0.3444, -0.0), (0.08971, -0.3421, 0.9354, -0.0), (-0.0, -0.0, -0.0, 1.0)))
ob_cube_006.location = (-0.6903, -0.8874, -0.08545)
ob_cube_006.rotation_euler = (-0.6157, 0.08891, -1.239)
ob_cube_006.scale = (0.3542, 0.04867, 0.06985)
ob_cube_006.lock_rotations_4d = False
ob_cube_006.empty_display_type = 'ARROWS'
ob_cube_006.lineart.crease_threshold = 0.0
_m = ob_cube_006.modifiers.new('Subdivision', 'SUBSURF')
_m.levels = 4
ob_cube_009.parent = ob_cube_008
ob_cube_009.matrix_parent_inverse = Matrix(((0.8051, 0.03315, -0.06509, -0.0), (-0.01081, 0.9388, 0.3444, -0.0), (0.08971, -0.3421, 0.9354, -0.0), (-0.0, -0.0, -0.0, 1.0)))
ob_cube_009.location = (-0.6418, 1.099, -0.08607)
ob_cube_009.rotation_euler = (-0.137, 0.2327, -11.34)
ob_cube_009.scale = (0.3542, 0.04867, 0.06985)
ob_cube_009.lock_rotations_4d = False
ob_cube_009.empty_display_type = 'ARROWS'
ob_cube_009.lineart.crease_threshold = 0.0
_m = ob_cube_009.modifiers.new('Subdivision', 'SUBSURF')
_m.levels = 4
ob_cube.parent = ob_cube_008
ob_cube.matrix_parent_inverse = Matrix(((0.8051, 0.03315, -0.06509, -0.0), (-0.01081, 0.9388, 0.3444, -0.0), (0.08971, -0.3421, 0.9354, -0.0), (-0.0, -0.0, -0.0, 1.0)))
ob_cube.location = (1.732, -0.3818, 0.3862)
ob_cube.scale = (0.1808, 0.2225, 0.1808)
_m = ob_cube.modifiers.new('Subdivision', 'SUBSURF')
ob_cube_010.parent = ob_cube_008
ob_cube_010.matrix_parent_inverse = Matrix(((0.8051, 0.03315, -0.06509, -0.0), (-0.01081, 0.9388, 0.3444, -0.0), (0.08971, -0.3421, 0.9354, -0.0), (-0.0, -0.0, -0.0, 1.0)))
ob_cube_010.location = (1.784, 0.05863, 0.4163)
ob_cube_010.scale = (0.1808, 0.2225, 0.1808)
_m = ob_cube_010.modifiers.new('Subdivision', 'SUBSURF')

# ---- collection membership
col_collection.objects.link(ob_light)
col_collection.objects.link(ob_camera)
col_collection.objects.link(ob_cube_007)
col_collection.objects.link(ob_cube_008)
col_collection.objects.link(ob_cube_001)
col_collection.objects.link(ob_cube_002)
col_collection.objects.link(ob_cube_003)
col_collection.objects.link(ob_cube_004)
col_collection.objects.link(ob_cube_005)
col_collection.objects.link(ob_cube_006)
col_collection.objects.link(ob_cube_009)
col_collection.objects.link(ob_cube)
col_collection.objects.link(ob_cube_010)

# ---- scene / render settings (as saved in the file)
scene.camera = ob_camera
scene.frame_start = 1; scene.frame_end = 250; scene.frame_set(1)
scene.render.engine = 'BLENDER_EEVEE_NEXT'
scene.cycles.sampling_pattern = 'TABULATED_SOBOL'
scene.cycles.use_light_tree = False
scene.view_settings.view_transform = 'Filmic'
bpy.context.view_layer.update()
